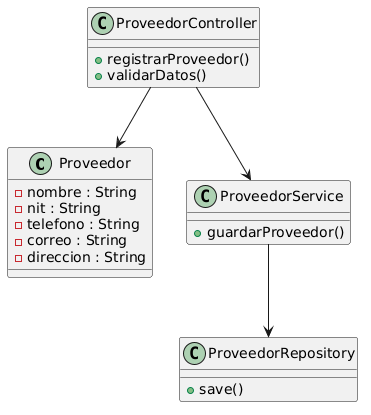

The diagram above was rendered by PlantUML. Its source (embedded in the PNG):
@startuml
class Proveedor {
  - nombre : String
  - nit : String
  - telefono : String
  - correo : String
  - direccion : String
}

class ProveedorController {
  + registrarProveedor()
  + validarDatos()
}

class ProveedorService {
  + guardarProveedor()
}

class ProveedorRepository {
  + save()
}

ProveedorController --> ProveedorService
ProveedorService --> ProveedorRepository
ProveedorController --> Proveedor
@enduml